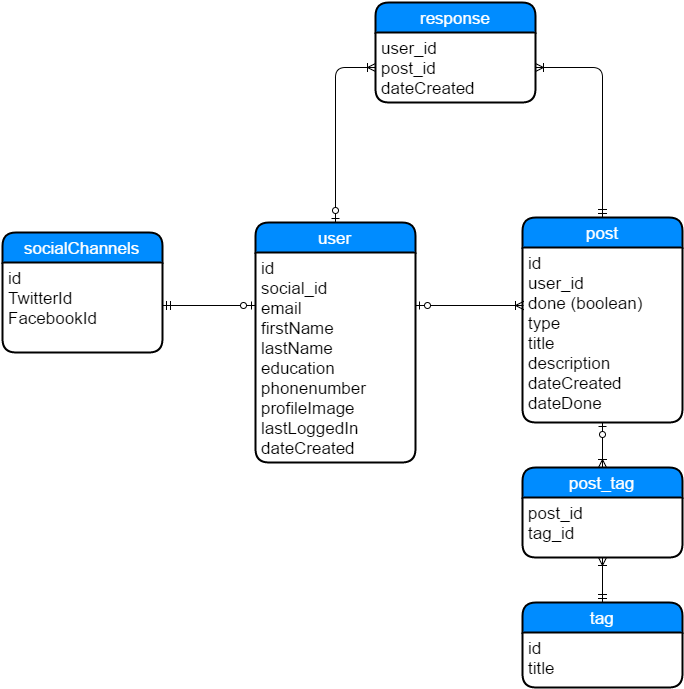

The diagram above was exported from draw.io. Its source (the exported page's mxGraphModel, read from the mxfile embedded in the PNG):
<mxGraphModel dx="964" dy="669" grid="1" gridSize="10" guides="1" tooltips="1" connect="1" arrows="1" fold="1" page="1" pageScale="1" pageWidth="826" pageHeight="1169" background="#ffffff" math="0" shadow="0">
  <root>
    <mxCell id="0" />
    <mxCell id="1" parent="0" />
    <mxCell id="6" value="user" style="swimlane;html=1;childLayout=stackLayout;horizontal=1;startSize=30;horizontalStack=0;fillColor=#008cff;fontColor=#FFFFFF;rounded=1;fontSize=17;fontStyle=0;strokeWidth=2;resizeParent=0;resizeLast=1;shadow=0;dashed=0;align=center;" vertex="1" parent="1">
      <mxGeometry x="293" y="250" width="160" height="240" as="geometry" />
    </mxCell>
    <mxCell id="7" value="&lt;div&gt;id&lt;/div&gt;&lt;div&gt;social_id&lt;/div&gt;email&lt;div&gt;firstName&lt;/div&gt;&lt;div&gt;lastName&lt;/div&gt;&lt;div&gt;education&lt;/div&gt;&lt;div&gt;phonenumber&lt;/div&gt;&lt;div&gt;profileImage&lt;br&gt;lastLoggedIn&lt;/div&gt;&lt;div&gt;dateCreated&lt;/div&gt;" style="whiteSpace=wrap;html=1;align=left;strokeColor=none;fillColor=none;spacingLeft=4;fontSize=17;verticalAlign=top;resizable=0;rotatable=0;part=1;" vertex="1" parent="6">
      <mxGeometry y="30" width="160" height="210" as="geometry" />
    </mxCell>
    <mxCell id="28" style="edgeStyle=none;rounded=0;html=1;exitX=0.5;exitY=1;entryX=0.5;entryY=1;jettySize=auto;orthogonalLoop=1;" edge="1" parent="6" source="7" target="7">
      <mxGeometry relative="1" as="geometry" />
    </mxCell>
    <mxCell id="10" value="post" style="swimlane;html=1;childLayout=stackLayout;horizontal=1;startSize=30;horizontalStack=0;fillColor=#008cff;fontColor=#FFFFFF;rounded=1;fontSize=17;fontStyle=0;strokeWidth=2;resizeParent=0;resizeLast=1;shadow=0;dashed=0;align=center;" vertex="1" parent="1">
      <mxGeometry x="560" y="245" width="160" height="205" as="geometry" />
    </mxCell>
    <mxCell id="11" value="&lt;div&gt;id&lt;/div&gt;user_id&lt;div&gt;done (boolean)&lt;br&gt;&lt;div&gt;type&lt;br&gt;&lt;div&gt;title&lt;/div&gt;&lt;div&gt;description&lt;/div&gt;&lt;div&gt;dateCreated&lt;/div&gt;&lt;div&gt;dateDone&lt;/div&gt;&lt;div&gt;&lt;br&gt;&lt;/div&gt;&lt;/div&gt;&lt;/div&gt;" style="whiteSpace=wrap;html=1;align=left;strokeColor=none;fillColor=none;spacingLeft=4;fontSize=17;verticalAlign=top;resizable=0;rotatable=0;part=1;" vertex="1" parent="10">
      <mxGeometry y="30" width="160" height="175" as="geometry" />
    </mxCell>
    <mxCell id="12" value="socialChannels" style="swimlane;html=1;childLayout=stackLayout;horizontal=1;startSize=30;horizontalStack=0;fillColor=#008cff;fontColor=#FFFFFF;rounded=1;fontSize=17;fontStyle=0;strokeWidth=2;resizeParent=0;resizeLast=1;shadow=0;dashed=0;align=center;" vertex="1" parent="1">
      <mxGeometry x="40" y="260" width="160" height="120" as="geometry">
        <mxRectangle x="80" y="160" width="150" height="30" as="alternateBounds" />
      </mxGeometry>
    </mxCell>
    <mxCell id="13" value="&lt;div&gt;id&lt;/div&gt;TwitterId&lt;div&gt;FacebookId&lt;br&gt;&lt;div&gt;&lt;br&gt;&lt;/div&gt;&lt;/div&gt;" style="whiteSpace=wrap;html=1;align=left;strokeColor=none;fillColor=none;spacingLeft=4;fontSize=17;verticalAlign=top;resizable=0;rotatable=0;part=1;" vertex="1" parent="12">
      <mxGeometry y="30" width="160" height="90" as="geometry" />
    </mxCell>
    <mxCell id="14" value="" style="edgeStyle=entityRelationEdgeStyle;html=1;endArrow=ERzeroToOne;startArrow=ERmandOne;entryX=0;entryY=0.25;endFill=1;" edge="1" parent="1" target="7">
      <mxGeometry width="100" height="100" relative="1" as="geometry">
        <mxPoint x="200" y="333" as="sourcePoint" />
        <mxPoint x="280" y="410" as="targetPoint" />
      </mxGeometry>
    </mxCell>
    <mxCell id="15" value="" style="html=1;endArrow=ERoneToMany;startArrow=ERzeroToOne;exitX=1;exitY=0.25;entryX=0.006;entryY=0.331;entryPerimeter=0;startFill=1;" edge="1" parent="1" source="7" target="11">
      <mxGeometry width="100" height="100" relative="1" as="geometry">
        <mxPoint x="120" y="530" as="sourcePoint" />
        <mxPoint x="220" y="430" as="targetPoint" />
      </mxGeometry>
    </mxCell>
    <mxCell id="16" value="tag" style="swimlane;html=1;childLayout=stackLayout;horizontal=1;startSize=30;horizontalStack=0;fillColor=#008cff;fontColor=#FFFFFF;rounded=1;fontSize=17;fontStyle=0;strokeWidth=2;resizeParent=0;resizeLast=1;shadow=0;dashed=0;align=center;" vertex="1" parent="1">
      <mxGeometry x="560" y="630" width="160" height="85" as="geometry" />
    </mxCell>
    <mxCell id="17" value="id&lt;div&gt;title&lt;/div&gt;" style="whiteSpace=wrap;html=1;align=left;strokeColor=none;fillColor=none;spacingLeft=4;fontSize=17;verticalAlign=top;resizable=0;rotatable=0;part=1;" vertex="1" parent="16">
      <mxGeometry y="30" width="160" height="55" as="geometry" />
    </mxCell>
    <mxCell id="18" value="post_tag" style="swimlane;html=1;childLayout=stackLayout;horizontal=1;startSize=30;horizontalStack=0;fillColor=#008cff;fontColor=#FFFFFF;rounded=1;fontSize=17;fontStyle=0;strokeWidth=2;resizeParent=0;resizeLast=1;shadow=0;dashed=0;align=center;" vertex="1" parent="1">
      <mxGeometry x="560" y="495" width="160" height="90" as="geometry" />
    </mxCell>
    <mxCell id="19" value="post_id&lt;div&gt;tag_id&lt;/div&gt;" style="whiteSpace=wrap;html=1;align=left;strokeColor=none;fillColor=none;spacingLeft=4;fontSize=17;verticalAlign=top;resizable=0;rotatable=0;part=1;" vertex="1" parent="18">
      <mxGeometry y="30" width="160" height="60" as="geometry" />
    </mxCell>
    <mxCell id="31" value="" style="html=1;endArrow=ERoneToMany;startArrow=ERzeroToOne;exitX=0.5;exitY=1;entryX=0.5;entryY=0;startFill=1;" edge="1" parent="1" source="11" target="18">
      <mxGeometry width="100" height="100" relative="1" as="geometry">
        <mxPoint x="380" y="630" as="sourcePoint" />
        <mxPoint x="480" y="530" as="targetPoint" />
      </mxGeometry>
    </mxCell>
    <mxCell id="32" value="" style="html=1;endArrow=ERoneToMany;startArrow=ERmandOne;exitX=0.5;exitY=0;" edge="1" parent="1" source="16" target="19">
      <mxGeometry x="650" y="565" width="100" height="100" as="geometry">
        <mxPoint x="650" y="565" as="sourcePoint" />
        <mxPoint x="620" y="750" as="targetPoint" />
      </mxGeometry>
    </mxCell>
    <mxCell id="34" value="response" style="swimlane;html=1;childLayout=stackLayout;horizontal=1;startSize=30;horizontalStack=0;fillColor=#008cff;fontColor=#FFFFFF;rounded=1;fontSize=17;fontStyle=0;strokeWidth=2;resizeParent=0;resizeLast=1;shadow=0;dashed=0;align=center;" vertex="1" parent="1">
      <mxGeometry x="413" y="30" width="160" height="100" as="geometry" />
    </mxCell>
    <mxCell id="35" value="user_id&lt;div&gt;post_id&lt;/div&gt;&lt;div&gt;dateCreated&lt;/div&gt;&lt;div&gt;&lt;br&gt;&lt;/div&gt;" style="whiteSpace=wrap;html=1;align=left;strokeColor=none;fillColor=none;spacingLeft=4;fontSize=17;verticalAlign=top;resizable=0;rotatable=0;part=1;" vertex="1" parent="34">
      <mxGeometry y="30" width="160" height="70" as="geometry" />
    </mxCell>
    <mxCell id="36" value="" style="html=1;endArrow=ERoneToMany;startArrow=ERzeroToOne;exitX=0.5;exitY=0;entryX=0;entryY=0.5;startFill=1;" edge="1" parent="1" source="6" target="35">
      <mxGeometry x="463" y="342" width="100" height="100" as="geometry">
        <mxPoint x="463" y="343" as="sourcePoint" />
        <mxPoint x="568" y="342" as="targetPoint" />
        <Array as="points">
          <mxPoint x="373" y="95" />
        </Array>
      </mxGeometry>
    </mxCell>
    <mxCell id="37" value="" style="html=1;endArrow=ERoneToMany;startArrow=ERmandOne;exitX=0.5;exitY=0;entryX=1;entryY=0.5;" edge="1" parent="1" source="10" target="35">
      <mxGeometry x="463" y="342" width="100" height="100" as="geometry">
        <mxPoint x="463" y="343" as="sourcePoint" />
        <mxPoint x="620" y="100" as="targetPoint" />
        <Array as="points">
          <mxPoint x="640" y="95" />
        </Array>
      </mxGeometry>
    </mxCell>
  </root>
</mxGraphModel>